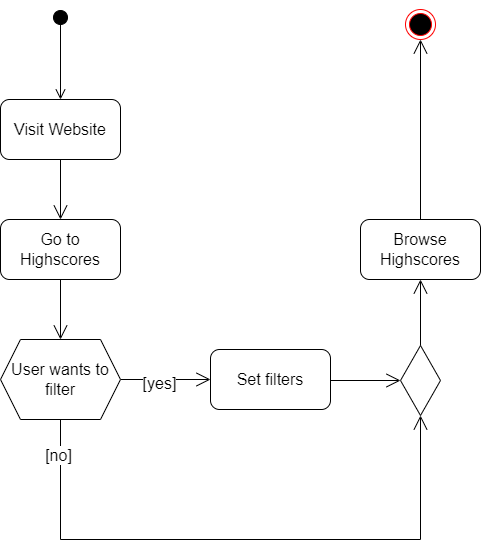

The diagram above was exported from draw.io. Its source (the exported page's mxGraphModel, read from the mxfile embedded in the PNG):
<mxGraphModel dx="746" dy="890" grid="1" gridSize="10" guides="1" tooltips="1" connect="1" arrows="1" fold="1" page="1" pageScale="1" pageWidth="827" pageHeight="1169" background="#ffffff" math="0" shadow="0">
  <root>
    <mxCell id="0" />
    <mxCell id="1" parent="0" />
    <mxCell id="WFmjmvYXhfKJOKq91z97-1" value="" style="html=1;verticalAlign=bottom;startArrow=circle;startFill=1;endArrow=open;startSize=6;endSize=8;curved=0;rounded=0;fontSize=12;" edge="1" parent="1">
      <mxGeometry width="80" relative="1" as="geometry">
        <mxPoint x="200" y="190" as="sourcePoint" />
        <mxPoint x="200" y="280" as="targetPoint" />
      </mxGeometry>
    </mxCell>
    <mxCell id="WFmjmvYXhfKJOKq91z97-2" value="Visit Website" style="rounded=1;whiteSpace=wrap;html=1;fontSize=16;" vertex="1" parent="1">
      <mxGeometry x="140" y="280" width="120" height="60" as="geometry" />
    </mxCell>
    <mxCell id="WFmjmvYXhfKJOKq91z97-3" value="" style="endArrow=open;endFill=1;endSize=12;html=1;rounded=0;fontSize=12;curved=1;exitX=0.5;exitY=1;exitDx=0;exitDy=0;" edge="1" parent="1" source="WFmjmvYXhfKJOKq91z97-2">
      <mxGeometry width="160" relative="1" as="geometry">
        <mxPoint x="310" y="510" as="sourcePoint" />
        <mxPoint x="200" y="400" as="targetPoint" />
      </mxGeometry>
    </mxCell>
    <mxCell id="WFmjmvYXhfKJOKq91z97-4" value="Go to Highscores" style="rounded=1;whiteSpace=wrap;html=1;fontSize=16;" vertex="1" parent="1">
      <mxGeometry x="140" y="400" width="120" height="60" as="geometry" />
    </mxCell>
    <mxCell id="WFmjmvYXhfKJOKq91z97-6" value="" style="endArrow=open;endFill=1;endSize=12;html=1;rounded=0;fontSize=12;curved=1;exitX=0.5;exitY=1;exitDx=0;exitDy=0;entryX=0.5;entryY=0;entryDx=0;entryDy=0;" edge="1" parent="1" source="WFmjmvYXhfKJOKq91z97-4">
      <mxGeometry width="160" relative="1" as="geometry">
        <mxPoint x="330" y="530" as="sourcePoint" />
        <mxPoint x="200" y="520" as="targetPoint" />
      </mxGeometry>
    </mxCell>
    <mxCell id="WFmjmvYXhfKJOKq91z97-7" value="" style="endArrow=open;endFill=1;endSize=12;html=1;rounded=0;fontSize=12;curved=1;entryX=0;entryY=0.5;entryDx=0;entryDy=0;exitX=1;exitY=0.5;exitDx=0;exitDy=0;" edge="1" parent="1" source="WFmjmvYXhfKJOKq91z97-24" target="WFmjmvYXhfKJOKq91z97-10">
      <mxGeometry width="160" relative="1" as="geometry">
        <mxPoint x="220" y="554.29" as="sourcePoint" />
        <mxPoint x="320" y="554" as="targetPoint" />
      </mxGeometry>
    </mxCell>
    <mxCell id="WFmjmvYXhfKJOKq91z97-28" value="[yes]" style="edgeLabel;html=1;align=center;verticalAlign=middle;resizable=0;points=[];fontSize=16;" vertex="1" connectable="0" parent="WFmjmvYXhfKJOKq91z97-7">
      <mxGeometry x="-0.1429" y="-3" relative="1" as="geometry">
        <mxPoint as="offset" />
      </mxGeometry>
    </mxCell>
    <mxCell id="WFmjmvYXhfKJOKq91z97-8" value="" style="endArrow=none;html=1;rounded=0;fontSize=12;startSize=8;endSize=8;curved=1;entryX=0.5;entryY=1;entryDx=0;entryDy=0;" edge="1" parent="1" source="WFmjmvYXhfKJOKq91z97-24">
      <mxGeometry width="50" height="50" relative="1" as="geometry">
        <mxPoint x="200" y="720" as="sourcePoint" />
        <mxPoint x="200" y="590" as="targetPoint" />
      </mxGeometry>
    </mxCell>
    <mxCell id="WFmjmvYXhfKJOKq91z97-10" value="Set filters" style="rounded=1;whiteSpace=wrap;html=1;fontSize=16;" vertex="1" parent="1">
      <mxGeometry x="350" y="530" width="120" height="60" as="geometry" />
    </mxCell>
    <mxCell id="WFmjmvYXhfKJOKq91z97-12" value="" style="rhombus;whiteSpace=wrap;html=1;fontSize=16;" vertex="1" parent="1">
      <mxGeometry x="540" y="526" width="40" height="70" as="geometry" />
    </mxCell>
    <mxCell id="WFmjmvYXhfKJOKq91z97-16" value="" style="endArrow=none;html=1;rounded=0;fontSize=12;startSize=8;endSize=8;curved=1;" edge="1" parent="1">
      <mxGeometry width="50" height="50" relative="1" as="geometry">
        <mxPoint x="200" y="720" as="sourcePoint" />
        <mxPoint x="560" y="720" as="targetPoint" />
      </mxGeometry>
    </mxCell>
    <mxCell id="WFmjmvYXhfKJOKq91z97-17" value="" style="endArrow=open;endFill=1;endSize=12;html=1;rounded=0;fontSize=12;curved=1;entryX=0;entryY=0.5;entryDx=0;entryDy=0;" edge="1" parent="1" target="WFmjmvYXhfKJOKq91z97-12">
      <mxGeometry width="160" relative="1" as="geometry">
        <mxPoint x="470" y="561" as="sourcePoint" />
        <mxPoint x="600" y="616" as="targetPoint" />
      </mxGeometry>
    </mxCell>
    <mxCell id="WFmjmvYXhfKJOKq91z97-18" value="" style="endArrow=open;endFill=1;endSize=12;html=1;rounded=0;fontSize=12;curved=1;entryX=0.5;entryY=1;entryDx=0;entryDy=0;" edge="1" parent="1" target="WFmjmvYXhfKJOKq91z97-12">
      <mxGeometry width="160" relative="1" as="geometry">
        <mxPoint x="560" y="720" as="sourcePoint" />
        <mxPoint x="600" y="610" as="targetPoint" />
      </mxGeometry>
    </mxCell>
    <mxCell id="WFmjmvYXhfKJOKq91z97-19" value="Browse Highscores" style="rounded=1;whiteSpace=wrap;html=1;fontSize=16;" vertex="1" parent="1">
      <mxGeometry x="500" y="400" width="120" height="60" as="geometry" />
    </mxCell>
    <mxCell id="WFmjmvYXhfKJOKq91z97-20" value="" style="endArrow=open;endFill=1;endSize=12;html=1;rounded=0;fontSize=12;curved=1;entryX=0.5;entryY=1;entryDx=0;entryDy=0;exitX=0.5;exitY=0;exitDx=0;exitDy=0;" edge="1" parent="1" source="WFmjmvYXhfKJOKq91z97-12" target="WFmjmvYXhfKJOKq91z97-19">
      <mxGeometry width="160" relative="1" as="geometry">
        <mxPoint x="440" y="540" as="sourcePoint" />
        <mxPoint x="600" y="540" as="targetPoint" />
      </mxGeometry>
    </mxCell>
    <mxCell id="WFmjmvYXhfKJOKq91z97-21" value="" style="ellipse;html=1;shape=endState;fillColor=#000000;strokeColor=#ff0000;fontSize=16;" vertex="1" parent="1">
      <mxGeometry x="545" y="190" width="30" height="30" as="geometry" />
    </mxCell>
    <mxCell id="WFmjmvYXhfKJOKq91z97-23" value="" style="endArrow=open;endFill=1;endSize=12;html=1;rounded=0;fontSize=12;curved=1;entryX=0.5;entryY=1;entryDx=0;entryDy=0;exitX=0.5;exitY=0;exitDx=0;exitDy=0;" edge="1" parent="1" source="WFmjmvYXhfKJOKq91z97-19" target="WFmjmvYXhfKJOKq91z97-21">
      <mxGeometry width="160" relative="1" as="geometry">
        <mxPoint x="440" y="540" as="sourcePoint" />
        <mxPoint x="600" y="540" as="targetPoint" />
      </mxGeometry>
    </mxCell>
    <mxCell id="WFmjmvYXhfKJOKq91z97-25" value="" style="endArrow=none;html=1;rounded=0;fontSize=12;startSize=8;endSize=8;curved=1;entryX=0.5;entryY=1;entryDx=0;entryDy=0;" edge="1" parent="1" target="WFmjmvYXhfKJOKq91z97-24">
      <mxGeometry width="50" height="50" relative="1" as="geometry">
        <mxPoint x="200" y="720" as="sourcePoint" />
        <mxPoint x="200" y="590" as="targetPoint" />
      </mxGeometry>
    </mxCell>
    <mxCell id="WFmjmvYXhfKJOKq91z97-27" value="[no]" style="edgeLabel;html=1;align=center;verticalAlign=middle;resizable=0;points=[];fontSize=16;" vertex="1" connectable="0" parent="WFmjmvYXhfKJOKq91z97-25">
      <mxGeometry x="0.4095" y="3" relative="1" as="geometry">
        <mxPoint as="offset" />
      </mxGeometry>
    </mxCell>
    <mxCell id="WFmjmvYXhfKJOKq91z97-24" value="User wants to filter" style="shape=hexagon;perimeter=hexagonPerimeter2;whiteSpace=wrap;html=1;fixedSize=1;fontSize=16;" vertex="1" parent="1">
      <mxGeometry x="140" y="520" width="120" height="80" as="geometry" />
    </mxCell>
  </root>
</mxGraphModel>